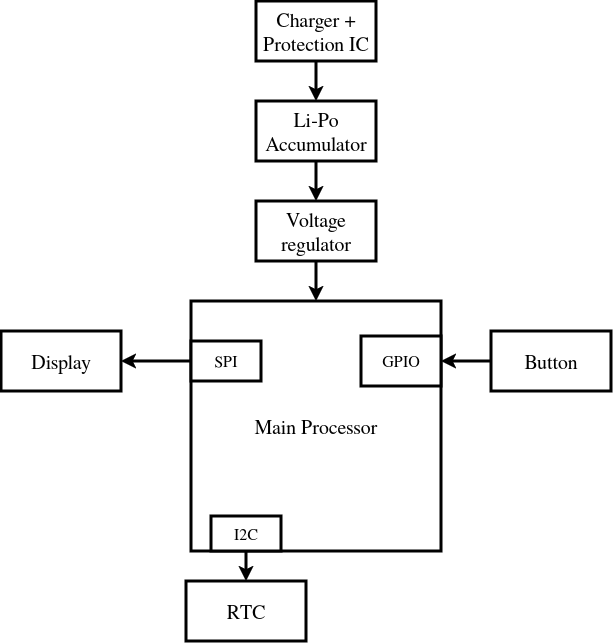

The diagram above was exported from draw.io. Its source (the exported page's mxGraphModel, read from the mxfile embedded in the PNG):
<mxGraphModel dx="441" dy="249" grid="1" gridSize="10" guides="1" tooltips="1" connect="1" arrows="1" fold="1" page="1" pageScale="1" pageWidth="850" pageHeight="1100" math="0" shadow="0">
  <root>
    <mxCell id="0" />
    <mxCell id="1" parent="0" />
    <mxCell id="NBVb3Ko_LRreuVObTbld-1" parent="1" style="rounded=0;whiteSpace=wrap;html=1;strokeWidth=3;" value="&lt;font style=&quot;font-size: 20px;&quot;&gt;Main Processor&lt;/font&gt;" vertex="1">
      <mxGeometry height="250" width="250" x="300" y="350" as="geometry" />
    </mxCell>
    <mxCell id="NBVb3Ko_LRreuVObTbld-2" parent="1" style="rounded=0;whiteSpace=wrap;html=1;strokeWidth=3;" value="&lt;font style=&quot;font-size: 16px;&quot;&gt;SPI&lt;/font&gt;" vertex="1">
      <mxGeometry height="40" width="70" x="300" y="390" as="geometry" />
    </mxCell>
    <mxCell id="NBVb3Ko_LRreuVObTbld-9" edge="1" parent="1" source="NBVb3Ko_LRreuVObTbld-7" style="edgeStyle=orthogonalEdgeStyle;rounded=0;orthogonalLoop=1;jettySize=auto;html=1;strokeWidth=3;entryX=1;entryY=0.5;entryDx=0;entryDy=0;exitX=0;exitY=0.5;exitDx=0;exitDy=0;" target="NBVb3Ko_LRreuVObTbld-3">
      <mxGeometry relative="1" as="geometry">
        <mxPoint x="590" y="400" as="sourcePoint" />
        <mxPoint x="580" y="430" as="targetPoint" />
      </mxGeometry>
    </mxCell>
    <mxCell id="NBVb3Ko_LRreuVObTbld-3" parent="1" style="rounded=0;whiteSpace=wrap;html=1;strokeWidth=3;" value="&lt;font style=&quot;font-size: 16px;&quot;&gt;GPIO&lt;/font&gt;" vertex="1">
      <mxGeometry height="50" width="80" x="470" y="385" as="geometry" />
    </mxCell>
    <mxCell id="NBVb3Ko_LRreuVObTbld-4" parent="1" style="rounded=0;whiteSpace=wrap;html=1;strokeWidth=3;" value="&lt;font style=&quot;font-size: 20px;&quot;&gt;Display&lt;/font&gt;" vertex="1">
      <mxGeometry height="60" width="120" x="110" y="380" as="geometry" />
    </mxCell>
    <mxCell id="NBVb3Ko_LRreuVObTbld-7" parent="1" style="rounded=0;whiteSpace=wrap;html=1;strokeWidth=3;" value="&lt;font style=&quot;font-size: 20px;&quot;&gt;Button&lt;/font&gt;" vertex="1">
      <mxGeometry height="60" width="120" x="600" y="380" as="geometry" />
    </mxCell>
    <mxCell id="NBVb3Ko_LRreuVObTbld-13" edge="1" parent="1" source="NBVb3Ko_LRreuVObTbld-2" style="endArrow=classic;html=1;rounded=1;exitX=0;exitY=0.5;exitDx=0;exitDy=0;curved=0;strokeWidth=3;entryX=1;entryY=0.5;entryDx=0;entryDy=0;" target="NBVb3Ko_LRreuVObTbld-4" value="">
      <mxGeometry height="50" relative="1" width="50" as="geometry">
        <Array as="points" />
        <mxPoint x="350" y="550" as="sourcePoint" />
        <mxPoint x="250" y="410" as="targetPoint" />
      </mxGeometry>
    </mxCell>
    <mxCell id="NBVb3Ko_LRreuVObTbld-14" parent="1" style="rounded=0;whiteSpace=wrap;html=1;strokeWidth=3;" value="&lt;font style=&quot;font-size: 16px;&quot;&gt;I2C&lt;/font&gt;" vertex="1">
      <mxGeometry height="35" width="70" x="320" y="565" as="geometry" />
    </mxCell>
    <mxCell id="NBVb3Ko_LRreuVObTbld-15" parent="1" style="rounded=0;whiteSpace=wrap;html=1;strokeWidth=3;" value="&lt;font style=&quot;font-size: 20px;&quot;&gt;RTC&lt;/font&gt;" vertex="1">
      <mxGeometry height="60" width="120" x="295" y="630" as="geometry" />
    </mxCell>
    <mxCell id="NBVb3Ko_LRreuVObTbld-16" edge="1" parent="1" source="NBVb3Ko_LRreuVObTbld-14" style="endArrow=classic;html=1;rounded=0;exitX=0.5;exitY=1;exitDx=0;exitDy=0;entryX=0.5;entryY=0;entryDx=0;entryDy=0;strokeWidth=3;" target="NBVb3Ko_LRreuVObTbld-15" value="">
      <mxGeometry height="50" relative="1" width="50" as="geometry">
        <mxPoint x="260" y="570" as="sourcePoint" />
        <mxPoint x="310" y="520" as="targetPoint" />
      </mxGeometry>
    </mxCell>
    <mxCell id="NBVb3Ko_LRreuVObTbld-22" edge="1" parent="1" source="NBVb3Ko_LRreuVObTbld-17" style="edgeStyle=orthogonalEdgeStyle;rounded=0;orthogonalLoop=1;jettySize=auto;html=1;entryX=0.5;entryY=0;entryDx=0;entryDy=0;strokeWidth=3;" target="NBVb3Ko_LRreuVObTbld-1">
      <mxGeometry relative="1" as="geometry" />
    </mxCell>
    <mxCell id="NBVb3Ko_LRreuVObTbld-17" parent="1" style="rounded=0;whiteSpace=wrap;html=1;strokeWidth=3;" value="&lt;font style=&quot;font-size: 20px;&quot;&gt;Voltage regulator&lt;/font&gt;" vertex="1">
      <mxGeometry height="60" width="120" x="365" y="250" as="geometry" />
    </mxCell>
    <mxCell id="NBVb3Ko_LRreuVObTbld-19" edge="1" parent="1" source="NBVb3Ko_LRreuVObTbld-18" style="edgeStyle=orthogonalEdgeStyle;rounded=0;orthogonalLoop=1;jettySize=auto;html=1;entryX=0.5;entryY=0;entryDx=0;entryDy=0;strokeWidth=3;" target="NBVb3Ko_LRreuVObTbld-17">
      <mxGeometry relative="1" as="geometry" />
    </mxCell>
    <mxCell id="NBVb3Ko_LRreuVObTbld-18" parent="1" style="rounded=0;whiteSpace=wrap;html=1;strokeWidth=3;" value="&lt;font style=&quot;font-size: 20px;&quot;&gt;Li-Po Accumulator&lt;/font&gt;" vertex="1">
      <mxGeometry height="60" width="120" x="365" y="150" as="geometry" />
    </mxCell>
    <mxCell id="NBVb3Ko_LRreuVObTbld-24" edge="1" parent="1" source="NBVb3Ko_LRreuVObTbld-23" style="edgeStyle=orthogonalEdgeStyle;rounded=0;orthogonalLoop=1;jettySize=auto;html=1;entryX=0.5;entryY=0;entryDx=0;entryDy=0;strokeWidth=3;" target="NBVb3Ko_LRreuVObTbld-18">
      <mxGeometry relative="1" as="geometry" />
    </mxCell>
    <mxCell id="NBVb3Ko_LRreuVObTbld-23" parent="1" style="rounded=0;whiteSpace=wrap;html=1;strokeWidth=3;" value="&lt;font style=&quot;font-size: 20px;&quot;&gt;Charger + Protection IC&lt;/font&gt;" vertex="1">
      <mxGeometry height="60" width="120" x="365" y="50" as="geometry" />
    </mxCell>
  </root>
</mxGraphModel>